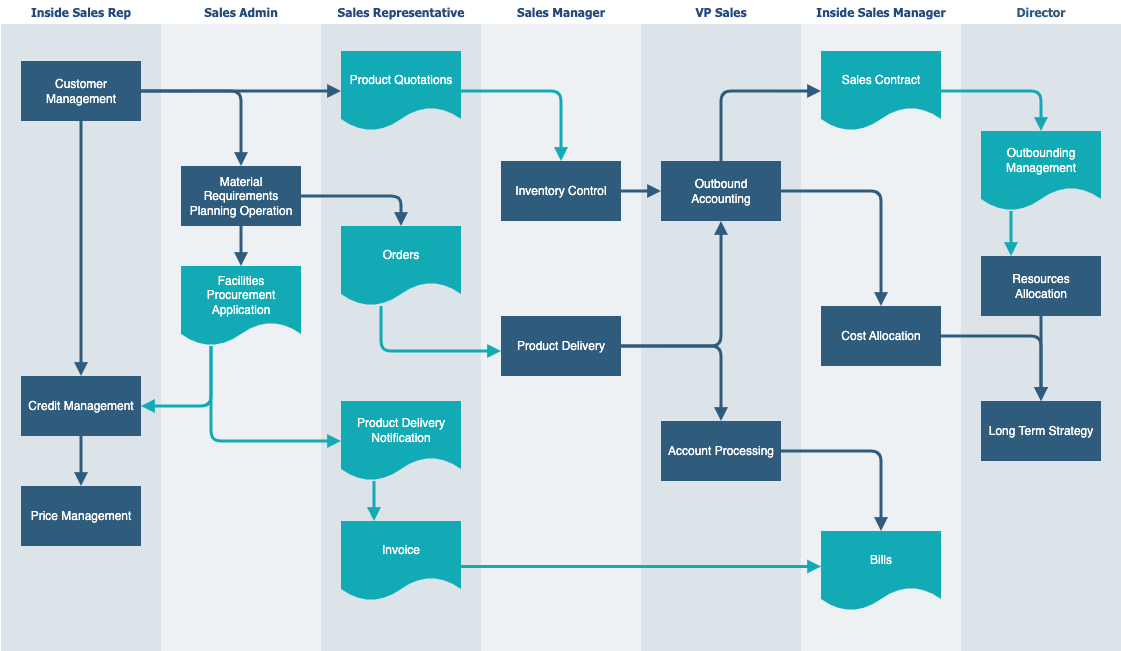

The diagram above was exported from draw.io. Its source (the exported page's mxGraphModel, read from the mxfile embedded in the PNG):
<mxGraphModel dx="1678" dy="818" grid="1" gridSize="10" guides="1" tooltips="1" connect="1" arrows="1" fold="1" page="1" pageScale="1" pageWidth="1169" pageHeight="827" background="#ffffff" math="0" shadow="0">
  <root>
    <mxCell id="0" />
    <mxCell id="1" parent="0" />
    <mxCell id="170" value="&lt;font color=&quot;#23497d&quot;&gt;Inside Sales Rep&lt;/font&gt;" style="swimlane;whiteSpace=wrap;fillColor=none;swimlaneFillColor=#BAC8D3;fontColor=#2F5B7C;fontFamily=Tahoma;html=1;strokeColor=none;opacity=50;" parent="1" vertex="1">
      <mxGeometry x="24.5" y="88.5" width="160" height="650" as="geometry">
        <mxRectangle x="20" y="20" width="80" height="23" as="alternateBounds" />
      </mxGeometry>
    </mxCell>
    <mxCell id="171" value="Customer Management" style="whiteSpace=wrap;shadow=0;fontColor=#FFFFFF;fontFamily=Helvetica;fontStyle=0;html=1;fontSize=12;plain-purple;strokeColor=none;fillColor=#2f5b7c;gradientColor=none;spacing=6;verticalAlign=middle;" parent="170" vertex="1">
      <mxGeometry x="20" y="60" width="120" height="60" as="geometry" />
    </mxCell>
    <mxCell id="172" value="Credit Management" style="whiteSpace=wrap;strokeColor=none;fillColor=#2f5b7c;shadow=0;fontColor=#FFFFFF;fontFamily=Helvetica;fontStyle=0;html=1;fontSize=12;spacing=6;verticalAlign=middle;" parent="170" vertex="1">
      <mxGeometry x="20" y="375" width="120" height="60" as="geometry" />
    </mxCell>
    <mxCell id="173" value="Price Management" style="whiteSpace=wrap;strokeColor=none;fillColor=#2f5b7c;shadow=0;fontColor=#FFFFFF;fontFamily=Helvetica;fontStyle=0;html=1;fontSize=12;spacing=6;verticalAlign=middle;" parent="170" vertex="1">
      <mxGeometry x="20" y="485" width="120" height="60" as="geometry" />
    </mxCell>
    <mxCell id="174" value="" style="edgeStyle=segmentEdgeStyle;strokeColor=#2F5B7C;strokeWidth=3;html=1;endArrow=block;endFill=1;" parent="170" source="172" target="173" edge="1">
      <mxGeometry width="100" height="100" relative="1" as="geometry">
        <mxPoint x="170" y="397.5" as="sourcePoint" />
        <mxPoint x="270" y="472.5" as="targetPoint" />
      </mxGeometry>
    </mxCell>
    <mxCell id="175" value="" style="edgeStyle=segmentEdgeStyle;strokeColor=#2F5B7C;strokeWidth=3;html=1;endArrow=block;endFill=1;" parent="170" source="171" target="172" edge="1">
      <mxGeometry width="100" height="100" relative="1" as="geometry">
        <mxPoint x="160" y="110" as="sourcePoint" />
        <mxPoint x="260" y="185" as="targetPoint" />
      </mxGeometry>
    </mxCell>
    <mxCell id="176" value="&lt;font color=&quot;#23497d&quot;&gt;Inside Sales Manager&lt;/font&gt;" style="swimlane;whiteSpace=wrap;fillColor=none;swimlaneFillColor=#BAC8D3;fontColor=#2F5B7C;fontFamily=Tahoma;html=1;strokeColor=none;opacity=25;" parent="1" vertex="1">
      <mxGeometry x="824.5" y="88.5" width="160" height="650" as="geometry">
        <mxRectangle x="20" y="20" width="80" height="23" as="alternateBounds" />
      </mxGeometry>
    </mxCell>
    <mxCell id="177" value="Sales Contract" style="shape=document;whiteSpace=wrap;verticalAlign=middle;strokeColor=none;fillColor=#12aab5;shadow=0;fontColor=#FFFFFF;fontFamily=Helvetica;fontStyle=0;html=1;fontSize=12;spacing=6;spacingBottom=22;" parent="176" vertex="1">
      <mxGeometry x="20" y="50" width="120" height="80" as="geometry" />
    </mxCell>
    <mxCell id="178" value="Bills" style="shape=document;whiteSpace=wrap;verticalAlign=middle;strokeColor=none;fillColor=#12aab5;shadow=0;fontColor=#FFFFFF;fontFamily=Helvetica;fontStyle=0;html=1;fontSize=12;spacing=6;spacingBottom=22;" parent="176" vertex="1">
      <mxGeometry x="20" y="530" width="120" height="80" as="geometry" />
    </mxCell>
    <mxCell id="179" value="Cost Allocation" style="whiteSpace=wrap;strokeColor=none;fillColor=#2f5b7c;shadow=0;fontColor=#FFFFFF;fontFamily=Helvetica;fontStyle=0;html=1;fontSize=12;spacing=6;verticalAlign=middle;" parent="176" vertex="1">
      <mxGeometry x="20" y="305" width="120" height="60" as="geometry" />
    </mxCell>
    <mxCell id="180" value="&lt;font color=&quot;#23497d&quot;&gt;VP Sales&lt;/font&gt;" style="swimlane;whiteSpace=wrap;fillColor=none;swimlaneFillColor=#BAC8D3;fontColor=#2F5B7C;fontFamily=Tahoma;html=1;strokeColor=none;opacity=50;" parent="1" vertex="1">
      <mxGeometry x="664.5" y="88.5" width="160" height="650" as="geometry">
        <mxRectangle x="20" y="20" width="80" height="23" as="alternateBounds" />
      </mxGeometry>
    </mxCell>
    <mxCell id="181" value="Outbound Accounting" style="whiteSpace=wrap;fillColor=#2f5b7c;strokeColor=none;shadow=0;fontColor=#FFFFFF;fontFamily=Helvetica;fontStyle=0;html=1;fontSize=12;spacing=6;verticalAlign=middle;" parent="180" vertex="1">
      <mxGeometry x="20" y="160" width="120" height="60" as="geometry" />
    </mxCell>
    <mxCell id="182" value="Account Processing" style="whiteSpace=wrap;strokeColor=none;fillColor=#2f5b7c;shadow=0;fontColor=#FFFFFF;fontFamily=Helvetica;fontStyle=0;html=1;fontSize=12;spacing=6;verticalAlign=middle;" parent="180" vertex="1">
      <mxGeometry x="20" y="420" width="120" height="60" as="geometry" />
    </mxCell>
    <mxCell id="183" value="&lt;font color=&quot;#23497d&quot;&gt;Sales Admin&lt;/font&gt;" style="swimlane;whiteSpace=wrap;fillColor=none;swimlaneFillColor=#BAC8D3;fontColor=#2F5B7C;fontFamily=Tahoma;html=1;strokeColor=none;opacity=25;" parent="1" vertex="1">
      <mxGeometry x="184.5" y="88.5" width="160" height="650" as="geometry">
        <mxRectangle x="20" y="20" width="80" height="23" as="alternateBounds" />
      </mxGeometry>
    </mxCell>
    <mxCell id="184" value="Material Requirements Planning Operation" style="whiteSpace=wrap;shadow=0;fontColor=#FFFFFF;fontFamily=Helvetica;fontStyle=0;html=1;fontSize=12;plain-purple;strokeColor=none;fillColor=#2f5b7c;gradientColor=none;spacing=6;verticalAlign=middle;" parent="183" vertex="1">
      <mxGeometry x="20" y="165" width="120" height="60" as="geometry" />
    </mxCell>
    <mxCell id="185" value="&lt;font color=&quot;#ffffff&quot;&gt;Facilities Procurement&lt;br&gt;Application&lt;/font&gt;&lt;br&gt; " style="shape=document;whiteSpace=wrap;verticalAlign=middle;strokeColor=none;fillColor=#12aab5;shadow=0;fontColor=#FFFFFF;fontFamily=Helvetica;fontStyle=0;html=1;fontSize=12;spacing=6;spacingBottom=22;" parent="183" vertex="1">
      <mxGeometry x="20" y="265" width="120" height="80" as="geometry" />
    </mxCell>
    <mxCell id="186" value="" style="edgeStyle=segmentEdgeStyle;strokeColor=#2F5B7C;strokeWidth=3;html=1;endArrow=block;endFill=1;" parent="183" source="184" target="185" edge="1">
      <mxGeometry width="100" height="100" relative="1" as="geometry">
        <mxPoint x="-10" y="100" as="sourcePoint" />
        <mxPoint x="90" y="175" as="targetPoint" />
      </mxGeometry>
    </mxCell>
    <mxCell id="187" value="&lt;font color=&quot;#23497d&quot;&gt;Sales Representative&lt;/font&gt;" style="swimlane;whiteSpace=wrap;fillColor=none;swimlaneFillColor=#BAC8D3;fontColor=#2F5B7C;fontFamily=Tahoma;html=1;strokeColor=none;opacity=50;" parent="1" vertex="1">
      <mxGeometry x="344.5" y="88.5" width="160" height="650" as="geometry">
        <mxRectangle x="20" y="20" width="80" height="23" as="alternateBounds" />
      </mxGeometry>
    </mxCell>
    <mxCell id="188" value="Product Quotations" style="shape=document;whiteSpace=wrap;verticalAlign=middle;strokeColor=none;fillColor=#12aab5;shadow=0;fontColor=#FFFFFF;fontFamily=Helvetica;fontStyle=0;html=1;fontSize=12;spacing=6;spacingBottom=22;" parent="187" vertex="1">
      <mxGeometry x="20" y="50" width="120" height="80" as="geometry" />
    </mxCell>
    <mxCell id="189" value="Orders" style="shape=document;whiteSpace=wrap;verticalAlign=middle;strokeColor=none;fillColor=#12aab5;shadow=0;fontColor=#FFFFFF;fontFamily=Helvetica;fontStyle=0;html=1;fontSize=12;spacing=6;spacingBottom=22;" parent="187" vertex="1">
      <mxGeometry x="20" y="225" width="120" height="80" as="geometry" />
    </mxCell>
    <mxCell id="190" value="Product Delivery Notification" style="shape=document;whiteSpace=wrap;strokeColor=none;fillColor=#12aab5;shadow=0;fontColor=#FFFFFF;fontFamily=Helvetica;fontStyle=0;html=1;fontSize=12;verticalAlign=middle;spacing=6;spacingBottom=22;" parent="187" vertex="1">
      <mxGeometry x="20" y="400" width="120" height="80" as="geometry" />
    </mxCell>
    <mxCell id="191" value="Invoice" style="shape=document;whiteSpace=wrap;verticalAlign=middle;strokeColor=none;fillColor=#12aab5;shadow=0;fontColor=#FFFFFF;fontFamily=Helvetica;fontStyle=0;html=1;fontSize=12;spacing=6;spacingBottom=22;" parent="187" vertex="1">
      <mxGeometry x="20" y="520" width="120" height="80" as="geometry" />
    </mxCell>
    <mxCell id="192" value="" style="edgeStyle=segmentEdgeStyle;strokeColor=#12AAB5;strokeWidth=3;html=1;endArrow=block;endFill=1;" parent="187" source="190" target="191" edge="1">
      <mxGeometry width="100" height="100" relative="1" as="geometry">
        <mxPoint x="-80" y="375" as="sourcePoint" />
        <mxPoint x="60" y="490" as="targetPoint" />
        <Array as="points">
          <mxPoint x="53" y="501" />
          <mxPoint x="53" y="501" />
        </Array>
      </mxGeometry>
    </mxCell>
    <mxCell id="193" value="&lt;font color=&quot;#23497d&quot;&gt;Sales Manager&lt;/font&gt;" style="swimlane;whiteSpace=wrap;fillColor=none;swimlaneFillColor=#BAC8D3;fontColor=#2F5B7C;fontFamily=Tahoma;html=1;strokeColor=none;opacity=25;" parent="1" vertex="1">
      <mxGeometry x="504.5" y="88.5" width="160" height="650" as="geometry">
        <mxRectangle x="20" y="20" width="80" height="23" as="alternateBounds" />
      </mxGeometry>
    </mxCell>
    <mxCell id="194" value="Inventory Control" style="whiteSpace=wrap;strokeColor=none;fillColor=#2f5b7c;shadow=0;fontColor=#FFFFFF;fontFamily=Helvetica;fontStyle=0;html=1;fontSize=12;spacing=6;verticalAlign=middle;" parent="193" vertex="1">
      <mxGeometry x="20" y="160" width="120" height="60" as="geometry" />
    </mxCell>
    <mxCell id="195" value="Product Delivery" style="whiteSpace=wrap;strokeColor=none;fillColor=#2f5b7c;shadow=0;fontColor=#FFFFFF;fontFamily=Helvetica;fontStyle=0;html=1;fontSize=12;spacing=6;verticalAlign=middle;" parent="193" vertex="1">
      <mxGeometry x="20" y="315" width="120" height="60" as="geometry" />
    </mxCell>
    <mxCell id="196" value="Director" style="swimlane;whiteSpace=wrap;fillColor=none;swimlaneFillColor=#BAC8D3;fontColor=#2F5B7C;fontFamily=Tahoma;html=1;strokeColor=none;opacity=50;" parent="1" vertex="1">
      <mxGeometry x="984.5" y="88.5" width="160" height="650" as="geometry">
        <mxRectangle x="20" y="20" width="80" height="23" as="alternateBounds" />
      </mxGeometry>
    </mxCell>
    <mxCell id="197" value="Outbounding Management" style="shape=document;whiteSpace=wrap;verticalAlign=middle;strokeColor=none;fillColor=#12aab5;shadow=0;fontColor=#FFFFFF;fontFamily=Helvetica;fontStyle=0;html=1;fontSize=12;spacing=6;spacingBottom=22;" parent="196" vertex="1">
      <mxGeometry x="20" y="130" width="120" height="80" as="geometry" />
    </mxCell>
    <mxCell id="198" value="Resources Allocation" style="whiteSpace=wrap;strokeColor=none;fillColor=#2f5b7c;shadow=0;fontColor=#FFFFFF;fontFamily=Helvetica;fontStyle=0;html=1;fontSize=12;spacing=6;verticalAlign=middle;" parent="196" vertex="1">
      <mxGeometry x="20" y="255" width="120" height="60" as="geometry" />
    </mxCell>
    <mxCell id="199" value="Long Term Strategy" style="whiteSpace=wrap;strokeColor=none;fillColor=#2f5b7c;shadow=0;fontColor=#FFFFFF;fontFamily=Helvetica;fontStyle=0;html=1;fontSize=12;spacing=6;verticalAlign=middle;" parent="196" vertex="1">
      <mxGeometry x="20" y="400" width="120" height="60" as="geometry" />
    </mxCell>
    <mxCell id="200" value="" style="edgeStyle=segmentEdgeStyle;strokeColor=#2F5B7C;strokeWidth=3;html=1;endArrow=block;endFill=1;" parent="196" source="198" target="199" edge="1">
      <mxGeometry width="100" height="100" relative="1" as="geometry">
        <mxPoint x="30" y="570" as="sourcePoint" />
        <mxPoint x="130" y="470" as="targetPoint" />
      </mxGeometry>
    </mxCell>
    <mxCell id="201" value="" style="edgeStyle=segmentEdgeStyle;entryX=0.25;entryY=0;strokeColor=#12AAB5;strokeWidth=3;html=1;endArrow=block;endFill=1;" parent="196" source="197" target="198" edge="1">
      <mxGeometry width="100" height="100" relative="1" as="geometry">
        <mxPoint x="-120" y="260" as="sourcePoint" />
        <mxPoint x="-20" y="160" as="targetPoint" />
      </mxGeometry>
    </mxCell>
    <mxCell id="202" value="" style="edgeStyle=segmentEdgeStyle;strokeColor=#2F5B7C;strokeWidth=3;html=1;endArrow=block;endFill=1;" parent="1" source="171" target="184" edge="1">
      <mxGeometry x="164.5" y="178.5" width="100" height="100" as="geometry">
        <mxPoint x="224.5" y="248.5" as="sourcePoint" />
        <mxPoint x="324.5" y="148.5" as="targetPoint" />
      </mxGeometry>
    </mxCell>
    <mxCell id="203" value="" style="edgeStyle=segmentEdgeStyle;strokeColor=#12AAB5;strokeWidth=3;html=1;endArrow=block;endFill=1;" parent="1" source="185" target="172" edge="1">
      <mxGeometry x="164.5" y="433.5" width="100" height="100" as="geometry">
        <mxPoint x="274.5" y="323.5" as="sourcePoint" />
        <mxPoint x="274.5" y="363.5" as="targetPoint" />
        <Array as="points">
          <mxPoint x="234.5" y="493.5" />
        </Array>
      </mxGeometry>
    </mxCell>
    <mxCell id="204" value="" style="edgeStyle=segmentEdgeStyle;strokeColor=#2F5B7C;strokeWidth=3;html=1;endArrow=block;endFill=1;" parent="1" source="171" target="188" edge="1">
      <mxGeometry x="164.5" y="178.5" width="100" height="100" as="geometry">
        <mxPoint x="174.5" y="188.5" as="sourcePoint" />
        <mxPoint x="274.5" y="263.5" as="targetPoint" />
      </mxGeometry>
    </mxCell>
    <mxCell id="205" value="" style="edgeStyle=segmentEdgeStyle;strokeColor=#12AAB5;strokeWidth=3;html=1;endArrow=block;endFill=1;" parent="1" source="185" target="190" edge="1">
      <mxGeometry x="234.5" y="433.5" width="100" height="100" as="geometry">
        <mxPoint x="384.5" y="818.5" as="sourcePoint" />
        <mxPoint x="484.5" y="718.5" as="targetPoint" />
        <Array as="points">
          <mxPoint x="234.5" y="528.5" />
        </Array>
      </mxGeometry>
    </mxCell>
    <mxCell id="206" value="" style="edgeStyle=elbowEdgeStyle;elbow=vertical;strokeColor=#12AAB5;strokeWidth=3;html=1;endArrow=block;endFill=1;" parent="1" source="191" target="178" edge="1">
      <mxGeometry x="484.5" y="623.5" width="100" height="100" as="geometry">
        <mxPoint x="544.5" y="618.5" as="sourcePoint" />
        <mxPoint x="644.5" y="518.5" as="targetPoint" />
      </mxGeometry>
    </mxCell>
    <mxCell id="207" value="" style="edgeStyle=segmentEdgeStyle;strokeColor=#2F5B7C;strokeWidth=3;html=1;endArrow=block;endFill=1;" parent="1" source="184" target="189" edge="1">
      <mxGeometry x="324.5" y="283.5" width="100" height="100" as="geometry">
        <mxPoint x="454.5" y="298.5" as="sourcePoint" />
        <mxPoint x="554.5" y="198.5" as="targetPoint" />
        <Array as="points" />
      </mxGeometry>
    </mxCell>
    <mxCell id="208" value="" style="edgeStyle=segmentEdgeStyle;strokeColor=#12AAB5;strokeWidth=3;html=1;endArrow=block;endFill=1;" parent="1" source="188" target="194" edge="1">
      <mxGeometry x="484.5" y="178.5" width="100" height="100" as="geometry">
        <mxPoint x="444.5" y="248.5" as="sourcePoint" />
        <mxPoint x="544.5" y="148.5" as="targetPoint" />
      </mxGeometry>
    </mxCell>
    <mxCell id="209" value="" style="edgeStyle=none;strokeColor=#2F5B7C;strokeWidth=3;html=1;endArrow=block;endFill=1;" parent="1" source="194" target="181" edge="1">
      <mxGeometry x="644.5" y="278.5" width="100" height="100" as="geometry">
        <mxPoint x="684.5" y="458.5" as="sourcePoint" />
        <mxPoint x="784.5" y="358.5" as="targetPoint" />
      </mxGeometry>
    </mxCell>
    <mxCell id="210" value="" style="edgeStyle=segmentEdgeStyle;strokeColor=#12AAB5;strokeWidth=3;html=1;endArrow=block;endFill=1;" parent="1" source="189" target="195" edge="1">
      <mxGeometry x="404.5" y="393.5" width="100" height="100" as="geometry">
        <mxPoint x="524.5" y="488.5" as="sourcePoint" />
        <mxPoint x="624.5" y="388.5" as="targetPoint" />
        <Array as="points">
          <mxPoint x="404.5" y="438.5" />
        </Array>
      </mxGeometry>
    </mxCell>
    <mxCell id="211" value="" style="edgeStyle=segmentEdgeStyle;strokeColor=#2F5B7C;strokeWidth=3;html=1;endArrow=block;endFill=1;" parent="1" source="195" target="181" edge="1">
      <mxGeometry x="644.5" y="308.5" width="100" height="100" as="geometry">
        <mxPoint x="644.5" y="438.5" as="sourcePoint" />
        <mxPoint x="744.5" y="338.5" as="targetPoint" />
      </mxGeometry>
    </mxCell>
    <mxCell id="212" value="" style="edgeStyle=segmentEdgeStyle;strokeColor=#2F5B7C;strokeWidth=3;html=1;endArrow=block;endFill=1;" parent="1" source="195" target="182" edge="1">
      <mxGeometry x="644.5" y="433.5" width="100" height="100" as="geometry">
        <mxPoint x="514.5" y="588.5" as="sourcePoint" />
        <mxPoint x="614.5" y="488.5" as="targetPoint" />
      </mxGeometry>
    </mxCell>
    <mxCell id="213" value="" style="edgeStyle=segmentEdgeStyle;strokeColor=#2F5B7C;strokeWidth=3;html=1;endArrow=block;endFill=1;" parent="1" source="181" target="177" edge="1">
      <mxGeometry x="744.5" y="178.5" width="100" height="100" as="geometry">
        <mxPoint x="864.5" y="378.5" as="sourcePoint" />
        <mxPoint x="964.5" y="278.5" as="targetPoint" />
        <Array as="points">
          <mxPoint x="744.5" y="178.5" />
        </Array>
      </mxGeometry>
    </mxCell>
    <mxCell id="214" value="" style="edgeStyle=segmentEdgeStyle;strokeColor=#2F5B7C;strokeWidth=3;html=1;endArrow=block;endFill=1;" parent="1" source="181" target="179" edge="1">
      <mxGeometry x="804.5" y="278.5" width="100" height="100" as="geometry">
        <mxPoint x="854.5" y="388.5" as="sourcePoint" />
        <mxPoint x="954.5" y="288.5" as="targetPoint" />
      </mxGeometry>
    </mxCell>
    <mxCell id="215" value="" style="edgeStyle=segmentEdgeStyle;strokeColor=#2F5B7C;strokeWidth=3;html=1;endArrow=block;endFill=1;" parent="1" source="182" target="178" edge="1">
      <mxGeometry x="804.5" y="538.5" width="100" height="100" as="geometry">
        <mxPoint x="884.5" y="578.5" as="sourcePoint" />
        <mxPoint x="984.5" y="478.5" as="targetPoint" />
      </mxGeometry>
    </mxCell>
    <mxCell id="216" value="" style="edgeStyle=segmentEdgeStyle;strokeColor=#2F5B7C;strokeWidth=3;html=1;endArrow=block;endFill=1;" parent="1" source="179" target="199" edge="1">
      <mxGeometry x="964.5" y="423.5" width="100" height="100" as="geometry">
        <mxPoint x="1094.5" y="498.5" as="sourcePoint" />
        <mxPoint x="1194.5" y="398.5" as="targetPoint" />
      </mxGeometry>
    </mxCell>
    <mxCell id="217" value="" style="edgeStyle=segmentEdgeStyle;strokeColor=#12AAB5;strokeWidth=3;html=1;endArrow=block;endFill=1;" parent="1" source="177" target="197" edge="1">
      <mxGeometry x="964.5" y="178.5" width="100" height="100" as="geometry">
        <mxPoint x="854.5" y="348.5" as="sourcePoint" />
        <mxPoint x="954.5" y="248.5" as="targetPoint" />
      </mxGeometry>
    </mxCell>
  </root>
</mxGraphModel>